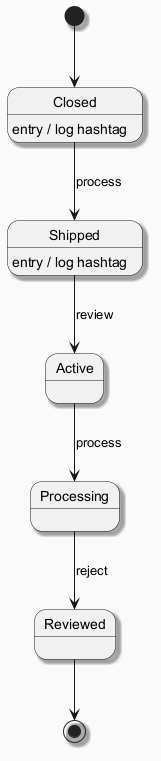

The diagram above was rendered by PlantUML. Its source (embedded in the PNG):
@startuml
skinparam backgroundColor #FAFAFA
skinparam classBackgroundColor #FFF3E0
skinparam classBorderColor #E65100
skinparam shadowing true
[*] --> Closed
Closed --> Shipped : process
Closed : entry / log hashtag
Shipped --> Active : review
Shipped : entry / log hashtag
Active --> Processing : process
Processing --> Reviewed : reject
Reviewed --> [*]
@enduml